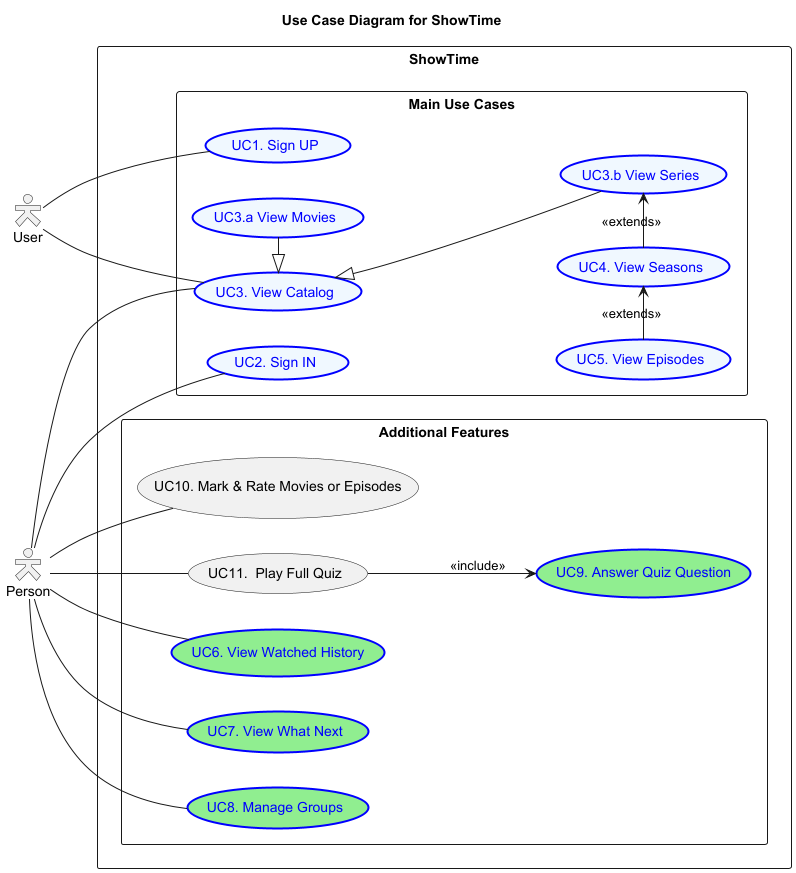

The diagram above was rendered by PlantUML. Its source (embedded in the PNG):
@startuml
left to right direction
skinparam packageStyle rect
skinparam actorStyle Hollow

title Use Case Diagram for ShowTime

actor User as user
actor Person as client

rectangle ShowTime {

    package "Main Use Cases" {
        usecase (UC1. Sign UP)  as UC1 #aliceblue;line:blue;line.bold;text:blue
        usecase (UC2. Sign IN) as UC2  #aliceblue;line:blue;line.bold;text:blue
        usecase (UC3. View Catalog) as UC3  #aliceblue;line:blue;line.bold;text:blue
        usecase (UC3.a View Movies) as UC31 #aliceblue;line:blue;line.bold;text:blue
        usecase (UC3.b View Series) as UC32 #aliceblue;line:blue;line.bold;text:blue
        usecase (UC4. View Seasons) as UC4 #aliceblue;line:blue;line.bold;text:blue
        usecase (UC5. View Episodes) as UC5 #aliceblue;line:blue;line.bold;text:blue
    }

    package "Additional Features" {
        usecase (UC6. View Watched History) as UC6 #lightgreen;line:blue;line.bold;text:blue
        usecase (UC7. View What Next) as UC7 #lightgreen;line:blue;line.bold;text:blue
        usecase (UC8. Manage Groups) as UC8 #lightgreen;line:blue;line.bold;text:blue
        usecase (UC9. Answer Quiz Question) as UC9 #lightgreen;line:blue;line.bold;text:blue
        usecase (UC10. Mark & Rate Movies or Episodes) as UC10
        usecase (UC11.  Play Full Quiz) as UC11
    }

    user -- UC1
    user -- UC3
    client -- UC3
    client -- UC2

    client -- UC6
    client -- UC7
    client -- UC8
    client -- UC10
    client -- UC11

    UC3 <|-- UC32

    UC4 -> UC32 : <<extends>>
    UC5 -right-> UC4 : <<extends>>
    UC3 <|- UC31

    UC11 --> UC9 : <<include>>

}

@enduml